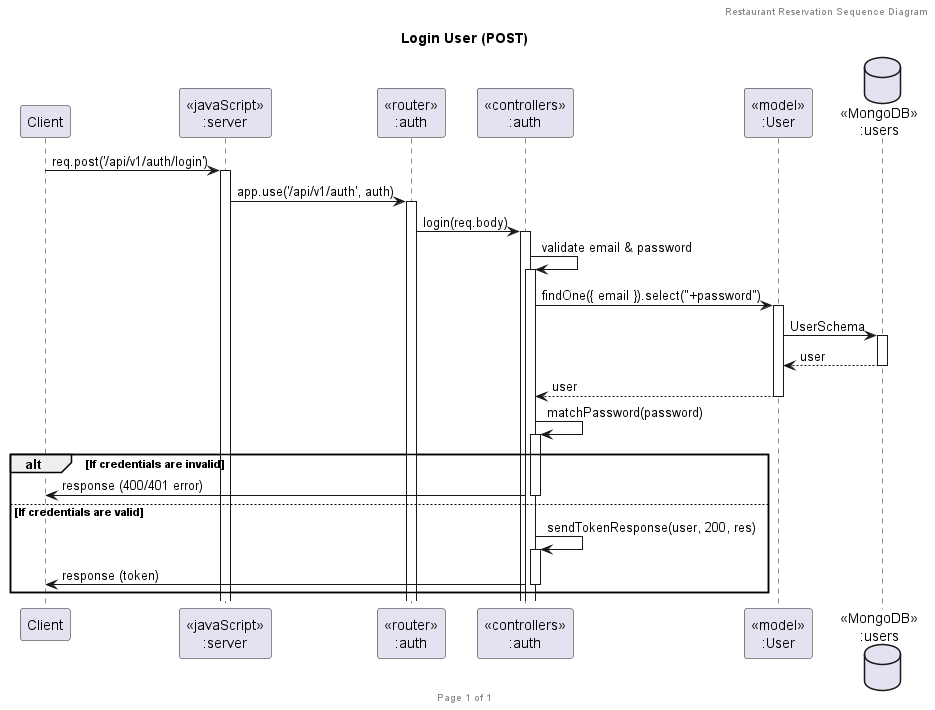

The diagram above was rendered by PlantUML. Its source (embedded in the PNG):
@startuml Login User (POST)

header Restaurant Reservation Sequence Diagram
footer Page %page% of %lastpage%
title "Login User (POST)"

participant "Client" as client
participant "<<javaScript>>\n:server" as server
participant "<<router>>\n:auth" as routerAuth
participant "<<controllers>>\n:auth" as controllersAuth
participant "<<model>>\n:User" as modelUser
database "<<MongoDB>>\n:users" as UsersDatabase

client -> server ++: req.post('/api/v1/auth/login')
server -> routerAuth ++: app.use('/api/v1/auth', auth)
routerAuth -> controllersAuth ++: login(req.body)

controllersAuth -> controllersAuth ++: validate email & password
controllersAuth -> modelUser ++: findOne({ email }).select("+password")
modelUser -> UsersDatabase ++: UserSchema
UsersDatabase --> modelUser --: user
modelUser --> controllersAuth --: user

controllersAuth -> controllersAuth ++: matchPassword(password)

alt If credentials are invalid
    controllersAuth -> client --: response (400/401 error)
else If credentials are valid
    controllersAuth -> controllersAuth ++: sendTokenResponse(user, 200, res)
    controllersAuth -> client --: response (token)
end

@enduml